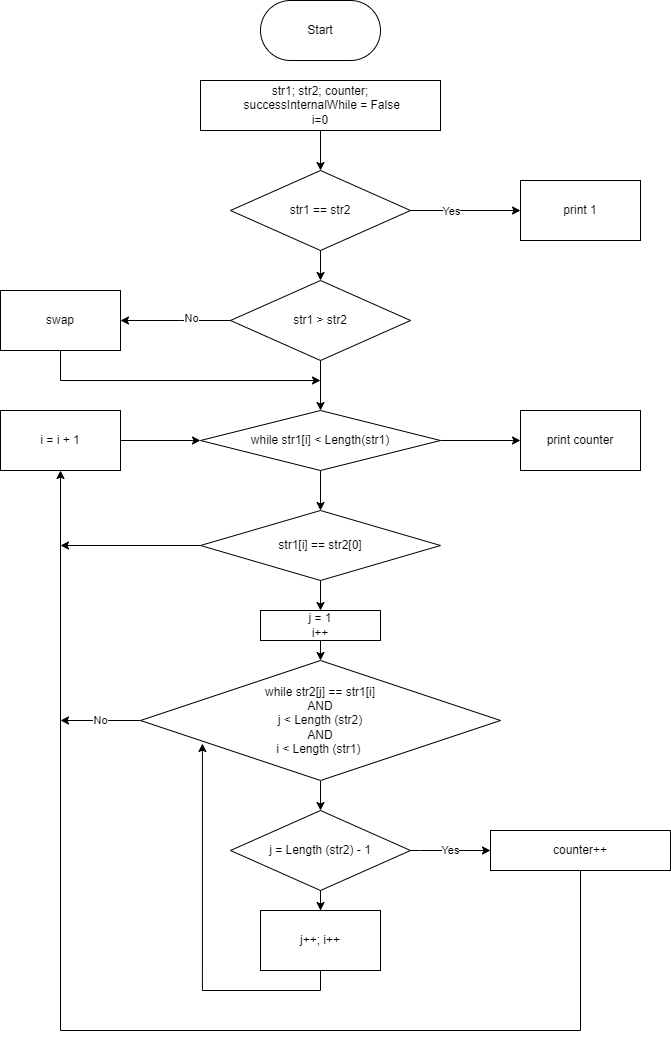

The diagram above was exported from draw.io. Its source (the exported page's mxGraphModel, read from the mxfile embedded in the PNG):
<mxGraphModel dx="972" dy="507" grid="1" gridSize="10" guides="1" tooltips="1" connect="1" arrows="1" fold="1" page="1" pageScale="1" pageWidth="827" pageHeight="1169" math="0" shadow="0">
  <root>
    <mxCell id="0" />
    <mxCell id="1" parent="0" />
    <mxCell id="2" value="Start" style="rounded=1;whiteSpace=wrap;html=1;arcSize=50;" vertex="1" parent="1">
      <mxGeometry x="340" y="30" width="120" height="60" as="geometry" />
    </mxCell>
    <mxCell id="3" value="" style="edgeStyle=orthogonalEdgeStyle;rounded=0;orthogonalLoop=1;jettySize=auto;html=1;" edge="1" parent="1" source="4" target="19">
      <mxGeometry relative="1" as="geometry" />
    </mxCell>
    <mxCell id="4" value="str1; str2; counter;&lt;br&gt;&amp;nbsp;successInternalWhile = False&lt;br&gt;i=0" style="rounded=0;whiteSpace=wrap;html=1;" vertex="1" parent="1">
      <mxGeometry x="280" y="110" width="240" height="50" as="geometry" />
    </mxCell>
    <mxCell id="5" value="" style="edgeStyle=orthogonalEdgeStyle;rounded=0;orthogonalLoop=1;jettySize=auto;html=1;" edge="1" parent="1" source="8" target="10">
      <mxGeometry relative="1" as="geometry">
        <Array as="points">
          <mxPoint x="260" y="350" />
          <mxPoint x="260" y="350" />
        </Array>
      </mxGeometry>
    </mxCell>
    <mxCell id="6" value="No" style="edgeLabel;html=1;align=center;verticalAlign=middle;resizable=0;points=[];" vertex="1" connectable="0" parent="5">
      <mxGeometry x="-0.2727" y="-3" relative="1" as="geometry">
        <mxPoint as="offset" />
      </mxGeometry>
    </mxCell>
    <mxCell id="7" value="" style="edgeStyle=orthogonalEdgeStyle;rounded=0;orthogonalLoop=1;jettySize=auto;html=1;" edge="1" parent="1" source="8" target="13">
      <mxGeometry relative="1" as="geometry" />
    </mxCell>
    <mxCell id="8" value="str1 &amp;gt; str2" style="rhombus;whiteSpace=wrap;html=1;" vertex="1" parent="1">
      <mxGeometry x="310" y="310" width="180" height="80" as="geometry" />
    </mxCell>
    <mxCell id="9" style="edgeStyle=orthogonalEdgeStyle;rounded=0;orthogonalLoop=1;jettySize=auto;html=1;" edge="1" parent="1" source="10">
      <mxGeometry relative="1" as="geometry">
        <mxPoint x="400" y="410" as="targetPoint" />
        <Array as="points">
          <mxPoint x="140" y="410" />
          <mxPoint x="400" y="410" />
        </Array>
      </mxGeometry>
    </mxCell>
    <mxCell id="10" value="swap" style="whiteSpace=wrap;html=1;" vertex="1" parent="1">
      <mxGeometry x="80" y="320" width="120" height="60" as="geometry" />
    </mxCell>
    <mxCell id="11" value="" style="edgeStyle=orthogonalEdgeStyle;rounded=0;orthogonalLoop=1;jettySize=auto;html=1;" edge="1" parent="1" source="13" target="15">
      <mxGeometry relative="1" as="geometry" />
    </mxCell>
    <mxCell id="12" value="" style="edgeStyle=orthogonalEdgeStyle;rounded=0;orthogonalLoop=1;jettySize=auto;html=1;" edge="1" parent="1" source="13" target="35">
      <mxGeometry relative="1" as="geometry" />
    </mxCell>
    <mxCell id="13" value="while str1[i] &amp;lt; Length(str1)" style="rhombus;whiteSpace=wrap;html=1;" vertex="1" parent="1">
      <mxGeometry x="280" y="440" width="240" height="60" as="geometry" />
    </mxCell>
    <mxCell id="14" style="edgeStyle=orthogonalEdgeStyle;rounded=0;orthogonalLoop=1;jettySize=auto;html=1;exitX=0.5;exitY=1;exitDx=0;exitDy=0;entryX=0.5;entryY=0;entryDx=0;entryDy=0;" edge="1" parent="1" source="15" target="24">
      <mxGeometry relative="1" as="geometry" />
    </mxCell>
    <mxCell id="36" style="edgeStyle=none;html=1;exitX=0;exitY=0.5;exitDx=0;exitDy=0;" edge="1" parent="1" source="15">
      <mxGeometry relative="1" as="geometry">
        <mxPoint x="140" y="575" as="targetPoint" />
      </mxGeometry>
    </mxCell>
    <mxCell id="15" value="str1[i] == str2[0]" style="rhombus;whiteSpace=wrap;html=1;" vertex="1" parent="1">
      <mxGeometry x="280" y="540" width="240" height="70" as="geometry" />
    </mxCell>
    <mxCell id="16" value="" style="edgeStyle=orthogonalEdgeStyle;rounded=0;orthogonalLoop=1;jettySize=auto;html=1;" edge="1" parent="1" source="19" target="20">
      <mxGeometry relative="1" as="geometry">
        <Array as="points">
          <mxPoint x="540" y="240" />
          <mxPoint x="540" y="240" />
        </Array>
      </mxGeometry>
    </mxCell>
    <mxCell id="17" value="Yes" style="edgeLabel;html=1;align=center;verticalAlign=middle;resizable=0;points=[];" vertex="1" connectable="0" parent="16">
      <mxGeometry x="-0.2727" relative="1" as="geometry">
        <mxPoint as="offset" />
      </mxGeometry>
    </mxCell>
    <mxCell id="18" value="" style="edgeStyle=orthogonalEdgeStyle;rounded=0;orthogonalLoop=1;jettySize=auto;html=1;" edge="1" parent="1" source="19" target="8">
      <mxGeometry relative="1" as="geometry" />
    </mxCell>
    <mxCell id="19" value="str1 == str2" style="rhombus;whiteSpace=wrap;html=1;" vertex="1" parent="1">
      <mxGeometry x="310" y="200" width="180" height="80" as="geometry" />
    </mxCell>
    <mxCell id="20" value="print 1" style="whiteSpace=wrap;html=1;" vertex="1" parent="1">
      <mxGeometry x="600" y="210" width="120" height="60" as="geometry" />
    </mxCell>
    <mxCell id="21" value="" style="edgeStyle=orthogonalEdgeStyle;rounded=0;orthogonalLoop=1;jettySize=auto;html=1;" edge="1" parent="1" source="22" target="13">
      <mxGeometry relative="1" as="geometry" />
    </mxCell>
    <mxCell id="22" value="i = i + 1" style="rounded=0;whiteSpace=wrap;html=1;" vertex="1" parent="1">
      <mxGeometry x="80" y="440" width="120" height="60" as="geometry" />
    </mxCell>
    <mxCell id="23" style="edgeStyle=orthogonalEdgeStyle;rounded=0;orthogonalLoop=1;jettySize=auto;html=1;exitX=0.5;exitY=1;exitDx=0;exitDy=0;entryX=0.5;entryY=0;entryDx=0;entryDy=0;" edge="1" parent="1" source="24" target="27">
      <mxGeometry relative="1" as="geometry" />
    </mxCell>
    <mxCell id="24" value="j = 1&lt;br&gt;i++" style="rounded=0;whiteSpace=wrap;html=1;" vertex="1" parent="1">
      <mxGeometry x="340" y="640" width="120" height="30" as="geometry" />
    </mxCell>
    <mxCell id="25" value="" style="edgeStyle=orthogonalEdgeStyle;rounded=0;orthogonalLoop=1;jettySize=auto;html=1;" edge="1" parent="1" source="27" target="30">
      <mxGeometry relative="1" as="geometry" />
    </mxCell>
    <mxCell id="26" value="No" style="edgeStyle=orthogonalEdgeStyle;rounded=0;orthogonalLoop=1;jettySize=auto;html=1;exitX=0;exitY=0.5;exitDx=0;exitDy=0;" edge="1" parent="1" source="27">
      <mxGeometry relative="1" as="geometry">
        <mxPoint x="140" y="750" as="targetPoint" />
        <Array as="points">
          <mxPoint x="180" y="750" />
          <mxPoint x="180" y="750" />
        </Array>
      </mxGeometry>
    </mxCell>
    <mxCell id="27" value="while str2[j] == str1[i]&lt;br&gt;AND&lt;br&gt;j &amp;lt; Length (str2)&lt;br&gt;AND&lt;br&gt;i &amp;lt; Length (str1)&amp;nbsp;" style="rhombus;whiteSpace=wrap;html=1;" vertex="1" parent="1">
      <mxGeometry x="220" y="690" width="360" height="120" as="geometry" />
    </mxCell>
    <mxCell id="28" value="Yes" style="edgeStyle=orthogonalEdgeStyle;rounded=0;orthogonalLoop=1;jettySize=auto;html=1;exitX=1;exitY=0.5;exitDx=0;exitDy=0;" edge="1" parent="1" source="30" target="32">
      <mxGeometry relative="1" as="geometry">
        <Array as="points">
          <mxPoint x="500" y="880" />
          <mxPoint x="500" y="880" />
        </Array>
      </mxGeometry>
    </mxCell>
    <mxCell id="29" value="" style="edgeStyle=orthogonalEdgeStyle;rounded=0;orthogonalLoop=1;jettySize=auto;html=1;" edge="1" parent="1" source="30" target="34">
      <mxGeometry relative="1" as="geometry" />
    </mxCell>
    <mxCell id="30" value="j = Length (str2) - 1" style="rhombus;whiteSpace=wrap;html=1;" vertex="1" parent="1">
      <mxGeometry x="310" y="840" width="180" height="80" as="geometry" />
    </mxCell>
    <mxCell id="31" style="edgeStyle=orthogonalEdgeStyle;rounded=0;orthogonalLoop=1;jettySize=auto;html=1;exitX=0.5;exitY=1;exitDx=0;exitDy=0;entryX=0.5;entryY=1;entryDx=0;entryDy=0;" edge="1" parent="1" source="32" target="22">
      <mxGeometry relative="1" as="geometry">
        <Array as="points">
          <mxPoint x="660" y="1060" />
          <mxPoint x="140" y="1060" />
        </Array>
      </mxGeometry>
    </mxCell>
    <mxCell id="32" value="counter++" style="rounded=0;whiteSpace=wrap;html=1;" vertex="1" parent="1">
      <mxGeometry x="570" y="860" width="180" height="40" as="geometry" />
    </mxCell>
    <mxCell id="33" style="edgeStyle=orthogonalEdgeStyle;rounded=0;orthogonalLoop=1;jettySize=auto;html=1;exitX=0.5;exitY=1;exitDx=0;exitDy=0;entryX=0.172;entryY=0.692;entryDx=0;entryDy=0;entryPerimeter=0;" edge="1" parent="1" source="34" target="27">
      <mxGeometry relative="1" as="geometry" />
    </mxCell>
    <mxCell id="34" value="j++; i++" style="rounded=0;whiteSpace=wrap;html=1;" vertex="1" parent="1">
      <mxGeometry x="340" y="940" width="120" height="60" as="geometry" />
    </mxCell>
    <mxCell id="35" value="print counter" style="whiteSpace=wrap;html=1;" vertex="1" parent="1">
      <mxGeometry x="600" y="440" width="120" height="60" as="geometry" />
    </mxCell>
  </root>
</mxGraphModel>